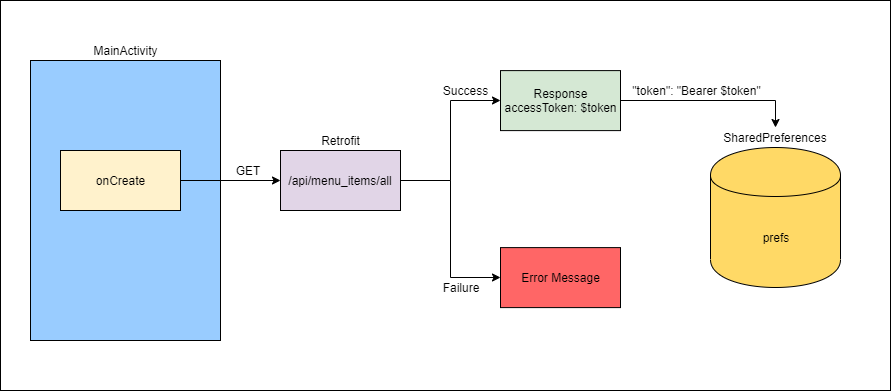

The diagram above was exported from draw.io. Its source (the exported page's mxGraphModel, read from the mxfile embedded in the PNG):
<mxGraphModel dx="1024" dy="498" grid="1" gridSize="10" guides="1" tooltips="1" connect="1" arrows="1" fold="1" page="1" pageScale="1" pageWidth="827" pageHeight="1169" math="0" shadow="0">
  <root>
    <mxCell id="0" />
    <mxCell id="1" parent="0" />
    <mxCell id="ApBtwbX3Agow_3umYJ66-1" value="" style="rounded=0;whiteSpace=wrap;html=1;" vertex="1" parent="1">
      <mxGeometry x="20" y="20" width="890" height="390" as="geometry" />
    </mxCell>
    <mxCell id="ApBtwbX3Agow_3umYJ66-2" value="" style="rounded=0;whiteSpace=wrap;html=1;fillColor=#99CCFF;" vertex="1" parent="1">
      <mxGeometry x="50" y="80" width="190" height="280" as="geometry" />
    </mxCell>
    <mxCell id="ApBtwbX3Agow_3umYJ66-3" value="MainActivity" style="text;html=1;strokeColor=none;fillColor=none;align=center;verticalAlign=middle;whiteSpace=wrap;rounded=0;" vertex="1" parent="1">
      <mxGeometry x="125" y="60" width="40" height="20" as="geometry" />
    </mxCell>
    <mxCell id="ApBtwbX3Agow_3umYJ66-16" style="edgeStyle=orthogonalEdgeStyle;rounded=0;orthogonalLoop=1;jettySize=auto;html=1;" edge="1" parent="1" source="ApBtwbX3Agow_3umYJ66-4" target="ApBtwbX3Agow_3umYJ66-5">
      <mxGeometry relative="1" as="geometry" />
    </mxCell>
    <mxCell id="ApBtwbX3Agow_3umYJ66-4" value="onCreate" style="rounded=0;whiteSpace=wrap;html=1;fillColor=#FFF2CC;" vertex="1" parent="1">
      <mxGeometry x="80" y="170" width="120" height="60" as="geometry" />
    </mxCell>
    <mxCell id="ApBtwbX3Agow_3umYJ66-11" style="edgeStyle=orthogonalEdgeStyle;rounded=0;orthogonalLoop=1;jettySize=auto;html=1;entryX=0;entryY=0.5;entryDx=0;entryDy=0;" edge="1" parent="1" source="ApBtwbX3Agow_3umYJ66-5" target="ApBtwbX3Agow_3umYJ66-7">
      <mxGeometry relative="1" as="geometry" />
    </mxCell>
    <mxCell id="ApBtwbX3Agow_3umYJ66-12" style="edgeStyle=orthogonalEdgeStyle;rounded=0;orthogonalLoop=1;jettySize=auto;html=1;entryX=0;entryY=0.5;entryDx=0;entryDy=0;" edge="1" parent="1" source="ApBtwbX3Agow_3umYJ66-5" target="ApBtwbX3Agow_3umYJ66-10">
      <mxGeometry relative="1" as="geometry" />
    </mxCell>
    <mxCell id="ApBtwbX3Agow_3umYJ66-5" value="/api/menu_items/all" style="rounded=0;whiteSpace=wrap;html=1;fillColor=#E1D5E7;" vertex="1" parent="1">
      <mxGeometry x="300" y="170" width="120" height="60" as="geometry" />
    </mxCell>
    <mxCell id="ApBtwbX3Agow_3umYJ66-6" value="Retrofit" style="text;html=1;strokeColor=none;fillColor=none;align=center;verticalAlign=middle;whiteSpace=wrap;rounded=0;" vertex="1" parent="1">
      <mxGeometry x="340" y="150" width="40" height="20" as="geometry" />
    </mxCell>
    <mxCell id="ApBtwbX3Agow_3umYJ66-15" style="edgeStyle=orthogonalEdgeStyle;rounded=0;orthogonalLoop=1;jettySize=auto;html=1;entryX=0.5;entryY=0;entryDx=0;entryDy=0;" edge="1" parent="1" source="ApBtwbX3Agow_3umYJ66-7" target="ApBtwbX3Agow_3umYJ66-9">
      <mxGeometry relative="1" as="geometry" />
    </mxCell>
    <mxCell id="ApBtwbX3Agow_3umYJ66-7" value="Response&lt;br&gt;accessToken: $token" style="rounded=0;whiteSpace=wrap;html=1;fillColor=#D5E8D4;" vertex="1" parent="1">
      <mxGeometry x="520" y="90.10000610351562" width="120" height="60" as="geometry" />
    </mxCell>
    <mxCell id="ApBtwbX3Agow_3umYJ66-8" value="prefs" style="shape=cylinder;whiteSpace=wrap;html=1;boundedLbl=1;backgroundOutline=1;fillColor=#FFD966;" vertex="1" parent="1">
      <mxGeometry x="730" y="167" width="130" height="140" as="geometry" />
    </mxCell>
    <mxCell id="ApBtwbX3Agow_3umYJ66-9" value="SharedPreferences" style="text;html=1;strokeColor=none;fillColor=none;align=center;verticalAlign=middle;whiteSpace=wrap;rounded=0;" vertex="1" parent="1">
      <mxGeometry x="775" y="147" width="40" height="20" as="geometry" />
    </mxCell>
    <mxCell id="ApBtwbX3Agow_3umYJ66-10" value="Error Message" style="rounded=0;whiteSpace=wrap;html=1;fillColor=#FF6666;" vertex="1" parent="1">
      <mxGeometry x="520" y="267.1000061035156" width="120" height="60" as="geometry" />
    </mxCell>
    <mxCell id="ApBtwbX3Agow_3umYJ66-13" value="Success" style="text;html=1;strokeColor=none;fillColor=none;align=center;verticalAlign=middle;whiteSpace=wrap;rounded=0;" vertex="1" parent="1">
      <mxGeometry x="465" y="100" width="40" height="20" as="geometry" />
    </mxCell>
    <mxCell id="ApBtwbX3Agow_3umYJ66-14" value="Failure" style="text;html=1;strokeColor=none;fillColor=none;align=center;verticalAlign=middle;whiteSpace=wrap;rounded=0;" vertex="1" parent="1">
      <mxGeometry x="460" y="297" width="40" height="20" as="geometry" />
    </mxCell>
    <mxCell id="ApBtwbX3Agow_3umYJ66-17" value="GET" style="text;html=1;strokeColor=none;fillColor=none;align=center;verticalAlign=middle;whiteSpace=wrap;rounded=0;" vertex="1" parent="1">
      <mxGeometry x="247" y="180" width="40" height="20" as="geometry" />
    </mxCell>
    <mxCell id="ApBtwbX3Agow_3umYJ66-18" value="&quot;token&quot;: &quot;Bearer $token&quot;" style="text;html=1;strokeColor=none;fillColor=none;align=center;verticalAlign=middle;whiteSpace=wrap;rounded=0;" vertex="1" parent="1">
      <mxGeometry x="641" y="100" width="150" height="20" as="geometry" />
    </mxCell>
  </root>
</mxGraphModel>